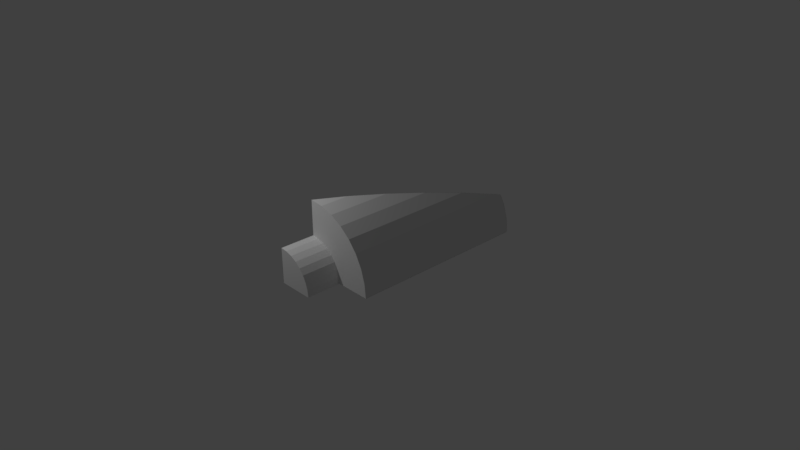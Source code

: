 # Source: b7p2.blend  (saved by Blender 2.78.0; exported with 4.5.12 LTS)
import bpy
from mathutils import Matrix  # noqa: F401  (used for matrix-valued properties, if any)

bpy.ops.wm.read_factory_settings(use_empty=True)
scene = bpy.context.scene
scene.name = 'Scene'

# ---- collections
col_collection_1 = bpy.data.collections.new('Collection 1'); scene.collection.children.link(col_collection_1)

# ---- materials (node trees are filled in below, after node groups)
mat_black = bpy.data.materials.new('black')
mat_black.alpha_threshold = 0.0
mat_black.use_transparent_shadow = False
mat_black.roughness = 0.5
mat_orange = bpy.data.materials.new('orange')
mat_orange.alpha_threshold = 0.0
mat_orange.use_transparent_shadow = False
mat_orange.roughness = 0.5
mat_orange.line_color = (0.0, 0.0, 0.0, 1.0)
mat_gray = bpy.data.materials.new('gray')
mat_gray.alpha_threshold = 0.0
mat_gray.use_transparent_shadow = False
mat_gray.roughness = 0.5

# ---- material node trees

# ---- world
world_world = bpy.data.worlds.new('World'); scene.world = world_world
world_world.color = (0.05088, 0.05088, 0.05088)
world_world.use_sun_shadow = False
world_world.sun_shadow_jitter_overblur = 0.0
world_world.cycles.sampling_method = 'MANUAL'

# ---- cameras
cam_camera = bpy.data.cameras.new('Camera')
cam_camera.clip_end = 100.0
cam_camera.lens = 35.0
cam_camera.sensor_width = 32.0
cam_camera.sensor_height = 18.0
cam_camera.ortho_scale = 7.314
cam_camera.dof.focus_distance = 0.0
cam_camera.dof.aperture_fstop = 128.0

# ---- lights
light_lamp = bpy.data.lights.new('Lamp', 'POINT')
light_lamp.transmission_factor = 0.0
light_lamp.cutoff_distance = 30.0
light_lamp.energy = 100.0
light_lamp.shadow_buffer_clip_start = 1.001
light_lamp.shadow_soft_size = 0.1
light_lamp.shadow_maximum_resolution = 0.006
light_lamp.use_absolute_resolution = True

# ---- meshes
me_cylinder_056 = bpy.data.meshes.new('Cylinder.056')
me_cylinder_056.from_pydata([(3.451, 2.0, -1.004), (5.148, 1.047, -11.61), (5.114, 1.111, -11.21), (4.865, 1.414, -9.004), (4.562, 1.663, -6.797), (4.412, 1.743, -5.876), (4.216, 1.848, -4.675), (3.841, 1.962, -2.719)], [], [(0, 7, 6, 5, 4, 3, 2, 1)])
me_cylinder_056.materials.append(mat_black)
me_cylinder_056.use_remesh_preserve_volume = False
me_cylinder_056.use_remesh_preserve_attributes = False
me_cylinder_056.use_mirror_vertex_groups = False
me_cylinder_056.update()
me_cylinder_043 = bpy.data.meshes.new('Cylinder.043')
me_cylinder_043.from_pydata([(3.448, 1.0, 1.0), (3.448, 1.0, -1.0), (3.448, 5.205e-07, 1.0), (3.448, 5.205e-07, -1.0)], [], [(1, 3, 2, 0)])
me_cylinder_043.materials.append(mat_black)
me_cylinder_043.use_remesh_preserve_volume = False
me_cylinder_043.use_remesh_preserve_attributes = False
me_cylinder_043.use_mirror_vertex_groups = False
me_cylinder_043.update()
me_cylinder_027 = bpy.data.meshes.new('Cylinder.027')
me_cylinder_027.from_pydata([(5.306, 0.7654, -11.62), (5.42, 0.3902, -11.62), (5.459, -4.605e-08, -11.62), (5.156, 1.047, -11.62)], [], [(3, 0, 1, 2)])
me_cylinder_027.materials.append(mat_black)
me_cylinder_027.use_remesh_preserve_volume = False
me_cylinder_027.use_remesh_preserve_attributes = False
me_cylinder_027.use_mirror_vertex_groups = False
me_cylinder_027.update()
me_cylinder_025 = bpy.data.meshes.new('Cylinder.025')
me_cylinder_025.from_pydata([(4.459, -8.802e-06, -1.0), (4.459, -8.802e-06, 1.0), (3.459, -8.356e-06, 1.0), (3.459, -8.356e-06, -1.0)], [], [(0, 1, 2, 3)])
me_cylinder_025.materials.append(mat_black)
me_cylinder_025.use_remesh_preserve_volume = False
me_cylinder_025.use_remesh_preserve_attributes = False
me_cylinder_025.use_mirror_vertex_groups = False
me_cylinder_025.update()
me_cylinder_024 = bpy.data.meshes.new('Cylinder.024')
me_cylinder_024.from_pydata([(5.459, -0.004793, -1.004), (5.459, -0.004793, -11.61), (3.459, -0.004793, -1.0)], [], [(0, 2, 1)])
me_cylinder_024.materials.append(mat_black)
me_cylinder_024.use_remesh_preserve_volume = False
me_cylinder_024.use_remesh_preserve_attributes = False
me_cylinder_024.use_mirror_vertex_groups = False
me_cylinder_024.update()
me_cylinder_021 = bpy.data.meshes.new('Cylinder.021')
me_cylinder_021.from_pydata([(3.45, 2.0, -1.004), (3.45, 5.205e-07, -1.0), (5.148, 1.047, -11.61)], [], [(2, 1, 0)])
me_cylinder_021.materials.append(mat_black)
me_cylinder_021.use_remesh_preserve_volume = False
me_cylinder_021.use_remesh_preserve_attributes = False
me_cylinder_021.use_mirror_vertex_groups = False
me_cylinder_021.update()
me_cylinder_014 = bpy.data.meshes.new('Cylinder.014')
me_cylinder_014.from_pydata([(5.14, 1.047, -11.61), (3.442, 5.205e-07, -1.0), (5.442, -4.58e-08, -11.61)], [], [(0, 2, 1)])
me_cylinder_014.materials.append(mat_black)
me_cylinder_014.use_remesh_preserve_volume = False
me_cylinder_014.use_remesh_preserve_attributes = False
me_cylinder_014.use_mirror_vertex_groups = False
me_cylinder_014.update()
me_cylinder_002 = bpy.data.meshes.new('Cylinder.002')
me_cylinder_002.from_pydata([(4.29, 0.5556, 1.0), (4.29, 0.5556, -1.0), (4.166, 0.7071, 1.0), (4.166, 0.7071, -1.0), (4.014, 0.8315, 1.0), (4.014, 0.8315, -1.0), (3.841, 0.9239, 1.0), (3.841, 0.9239, -1.0), (3.654, 0.9808, 1.0), (3.654, 0.9808, -1.0), (3.459, 1.0, 1.0), (3.459, 1.0, -1.0), (4.382, 0.3827, -1.0), (4.382, 0.3827, 1.0), (4.439, 0.1951, -1.0), (4.439, 0.1951, 1.0), (4.459, 7.55e-08, -1.0), (4.459, 7.55e-08, 1.0), (3.459, 2.0, -1.004), (3.849, 1.962, -1.004), (4.224, 1.848, -1.004), (4.57, 1.663, -1.004), (4.873, 1.414, -1.004), (5.122, 1.111, -1.004), (5.306, 0.7654, -1.004), (5.42, 0.3902, -1.004), (5.459, -4.58e-08, -1.004), (4.57, 1.663, -5.876), (4.873, 1.414, -5.876), (5.122, 1.111, -5.876), (5.306, 0.7654, -5.876), (5.42, 0.3902, -5.876), (5.459, -4.58e-08, -5.876), (5.306, 0.7654, -11.61), (5.42, 0.3902, -11.61), (5.459, -4.58e-08, -11.61), (3.459, 5.205e-07, 1.0), (3.459, 5.205e-07, -1.0), (5.156, 1.047, -11.61), (5.122, 1.111, -11.21), (4.873, 1.414, -9.004), (4.57, 1.663, -6.797), (4.42, 1.743, -5.876), (4.224, 1.848, -4.675), (3.849, 1.962, -2.719)], [], [(7, 6, 4, 5), (18, 19, 44), (9, 8, 6, 7), (12, 13, 15, 14), (44, 19, 20, 43), (14, 15, 17, 16), (1, 0, 13, 12), (3, 2, 0, 1), (43, 20, 21, 27, 42), (5, 4, 2, 3), (11, 10, 8, 9), (27, 21, 22, 28), (28, 22, 23, 29), (29, 23, 24, 30), (30, 24, 25, 31), (31, 25, 26, 32), (34, 31, 32, 35), (33, 30, 31, 34), (39, 29, 30, 33, 38), (40, 28, 29, 39), (41, 27, 28, 40), (41, 42, 27), (38, 33, 34, 35), (18, 44, 43, 42, 41, 40, 39, 38), (11, 37, 36, 10), (17, 15, 13, 0, 2, 4, 6, 8, 10, 36), (38, 37, 18), (38, 35, 37), (26, 37, 35), (16, 17, 36, 37), (12, 14, 16, 26, 25, 24, 23, 22, 21, 20, 19, 18, 11, 9, 7, 5, 3, 1)])
me_cylinder_002.polygons.foreach_set('material_index', [1, 0, 1, 1, 0, 1, 1, 1, 0, 1, 1, 0, 0, 0, 0, 0, 0, 0, 0, 0, 0, 0, 0, 0, 1, 1, 0, 0, 0, 1, 0])
me_cylinder_002.materials.append(mat_orange)
me_cylinder_002.materials.append(mat_gray)
me_cylinder_002.use_remesh_preserve_volume = False
me_cylinder_002.use_remesh_preserve_attributes = False
me_cylinder_002.use_mirror_vertex_groups = False
me_cylinder_002.update()

# ---- objects
ob_b7p2_b7p6_a1 = bpy.data.objects.new('b7p2_b7p6_a1', me_cylinder_056)
ob_b7p2_b7p4_a1 = bpy.data.objects.new('b7p2_b7p4_a1', me_cylinder_043)
ob_b7p2_bb7_a3 = bpy.data.objects.new('b7p2_bb7_a3', me_cylinder_027)
ob_b7p2_bb7_a2 = bpy.data.objects.new('b7p2_bb7_a2', me_cylinder_025)
ob_b7p2_bb7_a1 = bpy.data.objects.new('b7p2_bb7_a1', me_cylinder_024)
ob_b7p2_b7p1_a2 = bpy.data.objects.new('b7p2_b7p1_a2', me_cylinder_021)
ob_b7p2_b7p1_a1 = bpy.data.objects.new('b7p2_b7p1_a1', me_cylinder_014)
ob_b7p2 = bpy.data.objects.new('b7p2', me_cylinder_002)
ob_lamp = bpy.data.objects.new('Lamp', light_lamp)
ob_camera = bpy.data.objects.new('Camera', cam_camera)

# ---- transforms, parenting, visibility, modifiers, constraints
ob_b7p2_b7p6_a1.location = (-2.243, -0.7427, -0.2526)
ob_b7p2_b7p6_a1.rotation_euler = (1.571, -0.0, 0.0)
ob_b7p2_b7p6_a1.scale = (0.5, 0.5, 0.25)
ob_b7p2_b7p6_a1.lineart.crease_threshold = 0.0
ob_b7p2_b7p4_a1.location = (-2.243, -0.7427, -0.2526)
ob_b7p2_b7p4_a1.rotation_euler = (1.571, -0.0, 0.0)
ob_b7p2_b7p4_a1.scale = (0.5, 0.5, 0.25)
ob_b7p2_b7p4_a1.lineart.crease_threshold = 0.0
ob_b7p2_bb7_a3.location = (-2.243, -0.7427, -0.2526)
ob_b7p2_bb7_a3.rotation_euler = (1.571, -0.0, 0.0)
ob_b7p2_bb7_a3.scale = (0.5, 0.5, 0.25)
ob_b7p2_bb7_a3.lineart.crease_threshold = 0.0
ob_b7p2_bb7_a2.location = (-2.243, -0.7427, -0.2526)
ob_b7p2_bb7_a2.rotation_euler = (1.571, -0.0, 0.0)
ob_b7p2_bb7_a2.scale = (0.5, 0.5, 0.25)
ob_b7p2_bb7_a2.lineart.crease_threshold = 0.0
ob_b7p2_bb7_a1.location = (-2.243, -0.7427, -0.2526)
ob_b7p2_bb7_a1.rotation_euler = (1.571, -0.0, 0.0)
ob_b7p2_bb7_a1.scale = (0.5, 0.5, 0.25)
ob_b7p2_bb7_a1.lineart.crease_threshold = 0.0
ob_b7p2_b7p1_a2.location = (-2.243, -0.7427, -0.2526)
ob_b7p2_b7p1_a2.rotation_euler = (1.571, -0.0, 0.0)
ob_b7p2_b7p1_a2.scale = (0.5, 0.5, 0.25)
ob_b7p2_b7p1_a2.lineart.crease_threshold = 0.0
ob_b7p2_b7p1_a1.location = (-2.243, -0.7427, -0.2526)
ob_b7p2_b7p1_a1.rotation_euler = (1.571, -0.0, 0.0)
ob_b7p2_b7p1_a1.scale = (0.5, 0.5, 0.25)
ob_b7p2_b7p1_a1.lineart.crease_threshold = 0.0
ob_b7p2.location = (-2.243, -0.7427, -0.2526)
ob_b7p2.rotation_euler = (1.571, -0.0, 0.0)
ob_b7p2.scale = (0.5, 0.5, 0.25)
ob_b7p2.lineart.crease_threshold = 0.0
ob_lamp.location = (-1.641, -1.869, 2.756)
ob_lamp.rotation_euler = (0.6503, 0.05522, 1.866)
ob_lamp.lock_rotations_4d = False
ob_lamp.empty_display_type = 'ARROWS'
ob_lamp.color = (0.0, 0.0, 0.0, 0.0)
ob_lamp.hide_viewport = True
ob_lamp.lineart.crease_threshold = 0.0
ob_camera.location = (7.481, -6.508, 5.344)
ob_camera.rotation_euler = (1.109, 0.0, 0.8149)
ob_camera.lock_rotations_4d = False
ob_camera.empty_display_type = 'ARROWS'
ob_camera.color = (0.0, 0.0, 0.0, 0.0)
ob_camera.hide_viewport = True
ob_camera.hide_select = True
ob_camera.display_type = 'WIRE'
ob_camera.lineart.crease_threshold = 0.0

# ---- collection membership
col_collection_1.objects.link(ob_b7p2_b7p6_a1)
col_collection_1.objects.link(ob_b7p2_b7p4_a1)
col_collection_1.objects.link(ob_b7p2_bb7_a3)
col_collection_1.objects.link(ob_b7p2_bb7_a2)
col_collection_1.objects.link(ob_b7p2_bb7_a1)
col_collection_1.objects.link(ob_b7p2_b7p1_a2)
col_collection_1.objects.link(ob_b7p2_b7p1_a1)
col_collection_1.objects.link(ob_b7p2)
col_collection_1.objects.link(ob_lamp)
col_collection_1.objects.link(ob_camera)

# ---- scene / render settings (as saved in the file)
scene.camera = ob_camera
scene.frame_start = 1; scene.frame_end = 250; scene.frame_set(1)
scene.render.engine = 'BLENDER_EEVEE_NEXT'
scene.render.resolution_percentage = 50
scene.render.dither_intensity = 0.0
scene.cycles.use_denoising = False
scene.cycles.samples = 128
scene.cycles.sampling_pattern = 'TABULATED_SOBOL'
scene.cycles.light_sampling_threshold = 0.0
scene.cycles.use_adaptive_sampling = False
scene.cycles.use_light_tree = False
scene.cycles.blur_glossy = 0.0
scene.cycles.sample_clamp_indirect = 0.0
scene.view_settings.view_transform = 'Standard'
bpy.context.view_layer.update()
